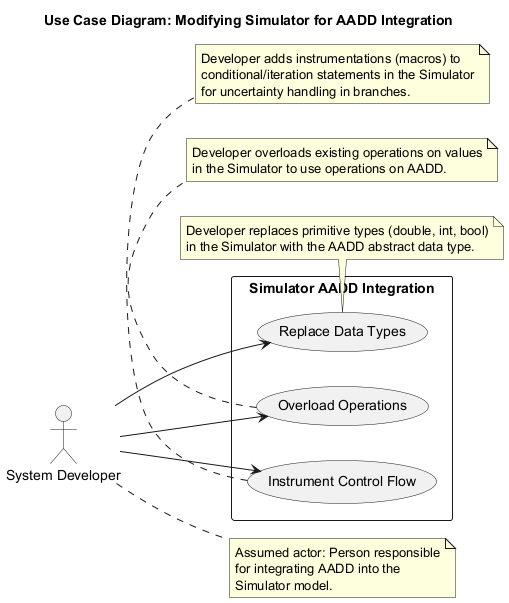

The diagram above was rendered by PlantUML. Its source (embedded in the PNG):
@startuml
title Use Case Diagram: Modifying Simulator for AADD Integration

left to right direction

actor "System Developer" as Developer
note right of Developer
  Assumed actor: Person responsible
  for integrating AADD into the
  Simulator model.
end note

rectangle "Simulator AADD Integration" {
  usecase "Replace Data Types" as UC1
  usecase "Overload Operations" as UC2
  usecase "Instrument Control Flow" as UC3
}

Developer --> UC1
Developer --> UC2
Developer --> UC3

note bottom of UC1
  Developer replaces primitive types (double, int, bool)
  in the Simulator with the AADD abstract data type.
end note

note bottom of UC2
  Developer overloads existing operations on values
  in the Simulator to use operations on AADD.
end note

note bottom of UC3
  Developer adds instrumentations (macros) to
  conditional/iteration statements in the Simulator
  for uncertainty handling in branches.
end note

@enduml